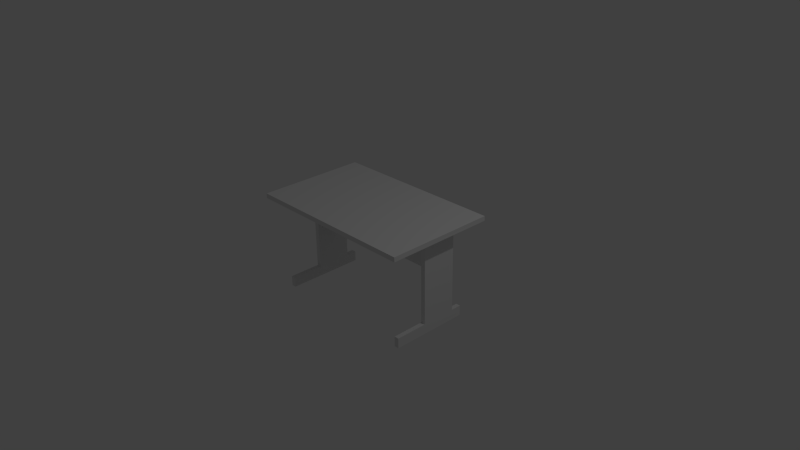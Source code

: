 # Source: Desk2.blend  (saved by Blender 2.74.0; exported with 4.5.12 LTS)
import bpy
from mathutils import Matrix  # noqa: F401  (used for matrix-valued properties, if any)

bpy.ops.wm.read_factory_settings(use_empty=True)
scene = bpy.context.scene
scene.name = 'Scene'

# ---- collections
col_collection_1 = bpy.data.collections.new('Collection 1'); scene.collection.children.link(col_collection_1)

# ---- materials (node trees are filled in below, after node groups)
mat_desk2surface = bpy.data.materials.new('Desk2surface')
mat_desk2surface.alpha_threshold = 0.0
mat_desk2surface.use_transparent_shadow = False
mat_desk2surface.roughness = 0.5
mat_desk2surface.line_color = (0.0, 0.0, 0.0, 1.0)
mat_desk2legs = bpy.data.materials.new('Desk2Legs')
mat_desk2legs.alpha_threshold = 0.0
mat_desk2legs.use_transparent_shadow = False
mat_desk2legs.roughness = 0.5

# ---- material node trees

# ---- world
world_world = bpy.data.worlds.new('World'); scene.world = world_world
world_world.color = (0.05088, 0.05088, 0.05088)
world_world.use_sun_shadow = False
world_world.sun_shadow_jitter_overblur = 0.0
world_world.cycles.sampling_method = 'MANUAL'
world_world.cycles.sample_map_resolution = 256

# ---- cameras
cam_camera = bpy.data.cameras.new('Camera')
cam_camera.clip_end = 100.0
cam_camera.lens = 35.0
cam_camera.sensor_width = 32.0
cam_camera.sensor_height = 18.0
cam_camera.ortho_scale = 7.314
cam_camera.dof.focus_distance = 0.0
cam_camera.dof.aperture_fstop = 128.0

# ---- lights
light_lamp = bpy.data.lights.new('Lamp', 'POINT')
light_lamp.transmission_factor = 0.0
light_lamp.cutoff_distance = 30.0
light_lamp.energy = 100.0
light_lamp.shadow_buffer_clip_start = 1.001
light_lamp.shadow_soft_size = 0.1
light_lamp.shadow_maximum_resolution = 0.006
light_lamp.use_absolute_resolution = True
light_lamp.cycles.use_multiple_importance_sampling = False

# ---- meshes
me_cube = bpy.data.meshes.new('Cube')
me_cube.from_pydata([(1.207, 0.7493, 0.6413), (1.207, -0.7493, 0.6413), (-1.207, -0.7493, 0.6413), (-1.206, 0.7493, 0.6413), (1.207, 0.7493, 0.7049), (1.206, -0.7493, 0.7049), (-1.207, -0.7493, 0.7049), (-1.206, 0.7493, 0.7049), (-1.054, -0.1123, -0.6731), (-1.054, -0.1123, 0.6731), (-1.054, 0.3703, -0.6731), (-1.054, 0.3703, 0.6731), (-0.9907, -0.1123, -0.6731), (-0.9907, -0.1123, 0.6731), (-0.9907, 0.3703, -0.6731), (-0.9907, 0.3703, 0.6731), (-1.054, -0.1123, -0.535), (-1.054, 0.3703, -0.535), (-0.9907, 0.3703, -0.535), (-0.9907, -0.1123, -0.535), (-0.9907, -0.5587, -0.535), (-0.9907, -0.5587, -0.6731), (-1.054, -0.5587, -0.6731), (-1.054, -0.5587, -0.535), (-1.054, 0.5149, -0.535), (-1.054, 0.5149, -0.6731), (-0.9907, 0.5149, -0.535), (-0.9907, 0.5149, -0.6731), (0.9832, -0.1123, -0.6731), (0.9832, -0.1123, 0.6731), (0.9832, 0.3703, -0.6731), (0.9832, 0.3703, 0.6731), (1.047, -0.1123, -0.6731), (1.047, -0.1123, 0.6731), (1.047, 0.3703, -0.6731), (1.047, 0.3703, 0.6731), (0.9832, -0.1123, -0.535), (0.9832, 0.3703, -0.535), (1.047, 0.3703, -0.535), (1.047, -0.1123, -0.535), (1.047, -0.5587, -0.535), (1.047, -0.5587, -0.6731), (0.9832, -0.5587, -0.6731), (0.9832, -0.5587, -0.535), (0.9832, 0.5149, -0.535), (0.9832, 0.5149, -0.6731), (1.047, 0.5149, -0.535), (1.047, 0.5149, -0.6731), (-1.015, 0.2722, -0.04964), (-1.015, 0.2722, 0.6673), (-1.015, 0.2931, -0.04964), (-1.015, 0.2931, 0.6673), (1.015, 0.2722, -0.04964), (1.015, 0.2722, 0.6673), (1.015, 0.2931, -0.04964), (1.015, 0.2931, 0.6673)], [], [(0, 1, 2, 3), (4, 7, 6, 5), (0, 4, 5, 1), (1, 5, 6, 2), (2, 6, 7, 3), (4, 0, 3, 7), (16, 17, 10, 8), (17, 18, 26, 24), (18, 19, 12, 14), (19, 16, 23, 20), (8, 10, 14, 12), (13, 9, 16, 19), (15, 13, 19, 18), (11, 15, 18, 17), (9, 11, 17, 16), (20, 23, 22, 21), (16, 8, 22, 23), (8, 12, 21, 22), (12, 19, 20, 21), (24, 26, 27, 25), (14, 10, 25, 27), (18, 14, 27, 26), (10, 17, 24, 25), (36, 37, 30, 28), (37, 38, 46, 44), (38, 39, 32, 34), (39, 36, 43, 40), (28, 30, 34, 32), (33, 29, 36, 39), (35, 33, 39, 38), (31, 35, 38, 37), (29, 31, 37, 36), (40, 43, 42, 41), (36, 28, 42, 43), (28, 32, 41, 42), (32, 39, 40, 41), (44, 46, 47, 45), (34, 30, 45, 47), (38, 34, 47, 46), (30, 37, 44, 45), (51, 55, 54, 50), (53, 49, 48, 52), (48, 50, 54, 52)])
me_cube.polygons.foreach_set('material_index', [0, 0, 0, 0, 0, 0, 1, 1, 1, 1, 1, 1, 1, 1, 1, 1, 1, 1, 1, 1, 1, 1, 1, 1, 1, 1, 1, 1, 1, 1, 1, 1, 1, 1, 1, 1, 1, 1, 1, 1, 1, 1, 1])
_uv = me_cube.uv_layers.new(name='UVMap')
_uv.uv.foreach_set('vector', [0.01172, 0.1016, 0.01172, 0.1016, 0.01172, 0.1016, 0.01172, 0.1016, 0.9749, 0.615, 0.02508, 0.615, 0.02508, 0.02508, 0.9749, 0.02508, 0.9999, 0.615, 0.9749, 0.615, 0.9749, 0.02508, 0.9999, 0.02508, 0.9749, 8.086e-05, 0.9749, 0.02508, 0.02508, 0.02508, 0.02508, 7.999e-05, 8.017e-05, 0.02508, 0.02508, 0.02508, 0.02508, 0.615, 7.999e-05, 0.615, 0.9749, 0.615, 0.9749, 0.64, 0.02508, 0.64, 0.02508, 0.615, 0.4243, 0.1901, 0.116, 0.1901, 0.116, 0.1019, 0.4243, 0.1019, 0.5441, 0.06675, 0.5441, 0.02167, 0.5165, 0.02167, 0.5165, 0.06675, 0.116, 0.1901, 0.4243, 0.1901, 0.4243, 0.1019, 0.116, 0.1019, 0.7029, 0.02167, 0.7029, 0.06675, 0.866, 0.06675, 0.866, 0.02167, 0.706, 0.06675, 0.5697, 0.06675, 0.5697, 0.02167, 0.706, 0.02167, 0.02012, 0.02167, 0.02012, 0.06675, 0.7029, 0.06675, 0.7029, 0.02167, 0.116, 0.9621, 0.4243, 0.9621, 0.4243, 0.1901, 0.116, 0.1901, 0.1564, 0.06675, 0.1564, 0.02167, 0.5441, 0.02167, 0.5441, 0.06675, 0.4243, 0.9621, 0.116, 0.9621, 0.116, 0.1901, 0.4243, 0.1901, 0.866, 0.02167, 0.866, 0.06675, 0.8419, 0.06675, 0.8419, 0.02167, 0.4243, 0.1901, 0.4243, 0.1019, 0.7096, 0.1019, 0.7096, 0.1901, 0.706, 0.06675, 0.706, 0.02167, 0.8419, 0.02167, 0.8419, 0.06675, 0.4243, 0.1019, 0.4243, 0.1901, 0.7096, 0.1901, 0.7096, 0.1019, 0.5165, 0.06675, 0.5165, 0.02167, 0.5423, 0.02167, 0.5423, 0.06675, 0.5697, 0.02167, 0.5697, 0.06675, 0.5423, 0.06675, 0.5423, 0.02167, 0.116, 0.1901, 0.116, 0.1019, 0.0236, 0.1019, 0.0236, 0.1901, 0.116, 0.1019, 0.116, 0.1901, 0.0236, 0.1901, 0.0236, 0.1019, 0.4243, 0.1901, 0.116, 0.1901, 0.116, 0.1019, 0.4243, 0.1019, 0.5441, 0.06675, 0.5441, 0.02167, 0.5165, 0.02167, 0.5165, 0.06675, 0.116, 0.1901, 0.4243, 0.1901, 0.4243, 0.1019, 0.116, 0.1019, 0.7029, 0.02167, 0.7029, 0.06675, 0.866, 0.06675, 0.866, 0.02167, 0.706, 0.06675, 0.5697, 0.06675, 0.5697, 0.02167, 0.706, 0.02167, 0.02012, 0.02167, 0.02012, 0.06675, 0.7029, 0.06675, 0.7029, 0.02167, 0.116, 0.9621, 0.4243, 0.9621, 0.4243, 0.1901, 0.116, 0.1901, 0.1564, 0.06675, 0.1564, 0.02167, 0.5441, 0.02167, 0.5441, 0.06675, 0.4243, 0.9621, 0.116, 0.9621, 0.116, 0.1901, 0.4243, 0.1901, 0.866, 0.02167, 0.866, 0.06675, 0.8419, 0.06675, 0.8419, 0.02167, 0.4243, 0.1901, 0.4243, 0.1019, 0.7096, 0.1019, 0.7096, 0.1901, 0.706, 0.06675, 0.706, 0.02167, 0.8419, 0.02167, 0.8419, 0.06675, 0.4243, 0.1019, 0.4243, 0.1901, 0.7096, 0.1901, 0.7096, 0.1019, 0.5165, 0.06675, 0.5165, 0.02167, 0.5423, 0.02167, 0.5423, 0.06675, 0.5697, 0.02167, 0.5697, 0.06675, 0.5423, 0.06675, 0.5423, 0.02167, 0.116, 0.1901, 0.116, 0.1019, 0.0236, 0.1019, 0.0236, 0.1901, 0.116, 0.1019, 0.116, 0.1901, 0.0236, 0.1901, 0.0236, 0.1019, 0.4797, 0.9292, 0.4797, 0.2598, 0.7162, 0.2598, 0.7162, 0.9292, 0.9644, 0.2599, 0.9644, 0.9293, 0.7279, 0.9293, 0.7279, 0.2599, 0.7279, 0.9293, 0.7162, 0.9292, 0.7162, 0.2598, 0.7279, 0.2599])
me_cube.materials.append(mat_desk2surface)
me_cube.materials.append(mat_desk2legs)
me_cube.use_remesh_preserve_volume = False
me_cube.use_remesh_preserve_attributes = False
me_cube.use_mirror_vertex_groups = False
me_cube.update()

# ---- objects
ob_cube = bpy.data.objects.new('Cube', me_cube)
ob_lamp = bpy.data.objects.new('Lamp', light_lamp)
ob_camera = bpy.data.objects.new('Camera', cam_camera)

# ---- transforms, parenting, visibility, modifiers, constraints
ob_cube.location = (0.0, 0.0, 0.0)
ob_cube.lock_rotations_4d = False
ob_cube.empty_display_type = 'ARROWS'
ob_cube.lineart.crease_threshold = 0.0
ob_lamp.location = (4.076, 1.005, 5.904)
ob_lamp.rotation_euler = (0.6503, 0.05522, 1.866)
ob_lamp.lock_rotations_4d = False
ob_lamp.empty_display_type = 'ARROWS'
ob_lamp.color = (0.0, 0.0, 0.0, 0.0)
ob_lamp.lineart.crease_threshold = 0.0
ob_camera.location = (7.481, -6.508, 5.344)
ob_camera.rotation_euler = (1.109, 0.01082, 0.8149)
ob_camera.lock_rotations_4d = False
ob_camera.empty_display_type = 'ARROWS'
ob_camera.color = (0.0, 0.0, 0.0, 0.0)
ob_camera.display_type = 'WIRE'
ob_camera.lineart.crease_threshold = 0.0

# ---- collection membership
col_collection_1.objects.link(ob_cube)
col_collection_1.objects.link(ob_lamp)
col_collection_1.objects.link(ob_camera)

# ---- scene / render settings (as saved in the file)
scene.camera = ob_camera
scene.frame_start = 1; scene.frame_end = 250; scene.frame_set(1)
scene.render.engine = 'BLENDER_EEVEE_NEXT'
scene.render.resolution_percentage = 50
scene.render.dither_intensity = 0.0
scene.cycles.use_denoising = False
scene.cycles.samples = 10
scene.cycles.sampling_pattern = 'TABULATED_SOBOL'
scene.cycles.light_sampling_threshold = 0.0
scene.cycles.use_adaptive_sampling = False
scene.cycles.use_light_tree = False
scene.cycles.blur_glossy = 0.0
scene.cycles.pixel_filter_type = 'GAUSSIAN'
scene.cycles.sample_clamp_indirect = 0.0
scene.view_settings.view_transform = 'Standard'
bpy.context.view_layer.update()
